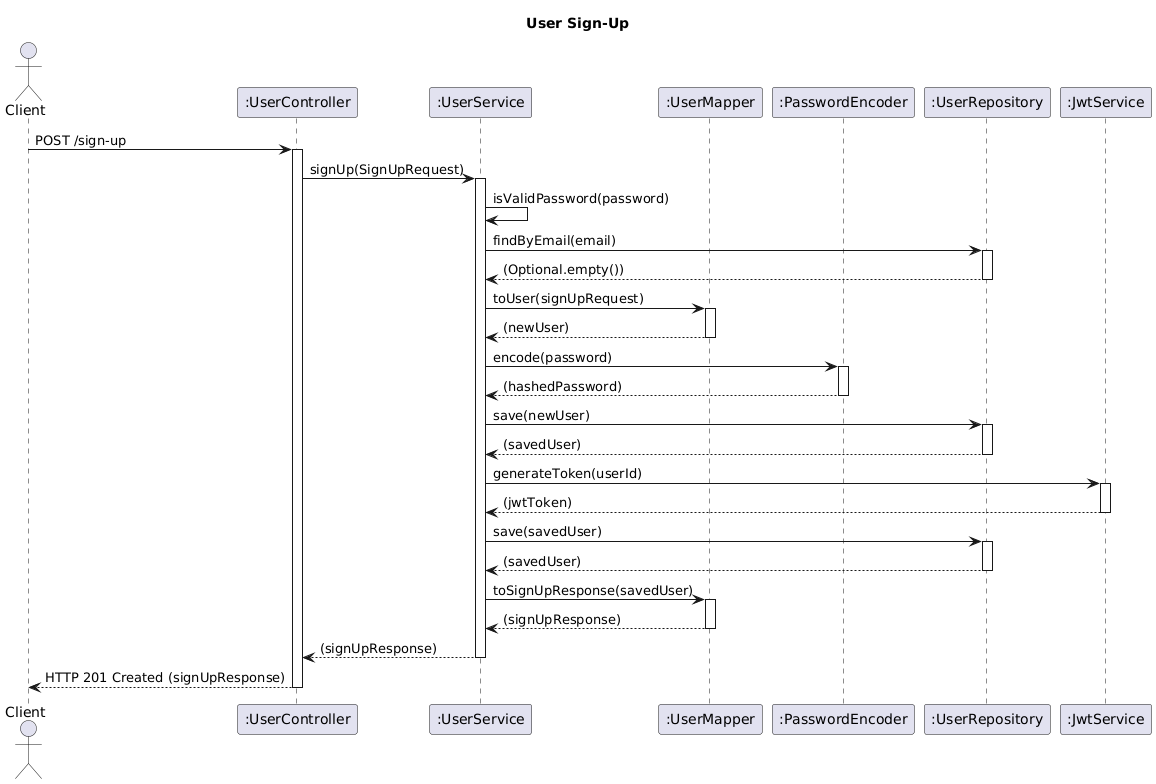

The diagram above was rendered by PlantUML. Its source (embedded in the PNG):
@startuml
title User Sign-Up

actor Client
participant ":UserController" as UserController
participant ":UserService" as UserService
participant ":UserMapper" as UserMapper
participant ":PasswordEncoder" as PasswordEncoder
participant ":UserRepository" as UserRepository
participant ":JwtService" as JwtService

Client -> UserController: POST /sign-up
activate UserController
    UserController -> UserService: signUp(SignUpRequest)
    activate UserService

        UserService -> UserService: isValidPassword(password)

        UserService -> UserRepository: findByEmail(email)
        activate UserRepository
            UserRepository --> UserService: (Optional.empty())
        deactivate UserRepository

        UserService -> UserMapper: toUser(signUpRequest)
        activate UserMapper
            UserMapper --> UserService: (newUser)
        deactivate UserMapper

        UserService -> PasswordEncoder: encode(password)
        activate PasswordEncoder
            PasswordEncoder --> UserService: (hashedPassword)
        deactivate PasswordEncoder

        UserService -> UserRepository: save(newUser)
        activate UserRepository
            UserRepository --> UserService: (savedUser)
        deactivate UserRepository

        UserService -> JwtService: generateToken(userId)
        activate JwtService
            JwtService --> UserService: (jwtToken)
        deactivate JwtService

        UserService -> UserRepository: save(savedUser)
        activate UserRepository
            UserRepository --> UserService: (savedUser)
        deactivate UserRepository
        
        UserService -> UserMapper: toSignUpResponse(savedUser)
        activate UserMapper
            UserMapper --> UserService: (signUpResponse)
        deactivate UserMapper

        UserService --> UserController: (signUpResponse)
    deactivate UserService
    UserController --> Client: HTTP 201 Created (signUpResponse)
deactivate UserController
@enduml